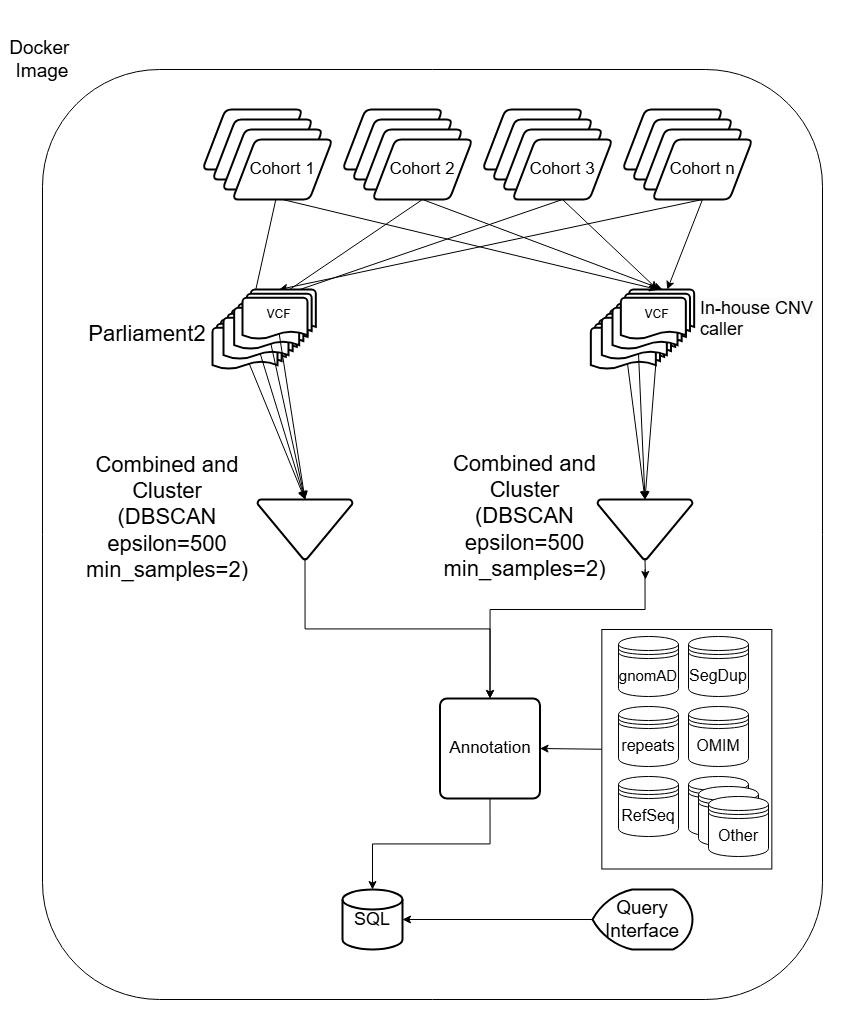

The diagram above was exported from draw.io. Its source (the exported page's mxGraphModel, read from the mxfile embedded in the PNG):
<mxGraphModel dx="1799" dy="990" grid="1" gridSize="10" guides="1" tooltips="1" connect="1" arrows="1" fold="1" page="1" pageScale="1" pageWidth="850" pageHeight="1100" math="0" shadow="0">
  <root>
    <mxCell id="0" />
    <mxCell id="1" parent="0" />
    <mxCell id="ohtElSJQSMk1ZY5yH4uY-36" value="" style="rounded=1;whiteSpace=wrap;html=1;fillColor=none;" parent="1" vertex="1">
      <mxGeometry x="40" y="60" width="780" height="930" as="geometry" />
    </mxCell>
    <mxCell id="r7ETlZw9yXGOFs1-QWS1-67" value="" style="rounded=0;whiteSpace=wrap;html=1;fillColor=none;" parent="1" vertex="1">
      <mxGeometry x="599.34" y="620" width="170" height="239.5" as="geometry" />
    </mxCell>
    <mxCell id="r7ETlZw9yXGOFs1-QWS1-3" value="PIDD" style="shape=parallelogram;html=1;strokeWidth=2;perimeter=parallelogramPerimeter;whiteSpace=wrap;rounded=1;arcSize=12;size=0.23;" parent="1" vertex="1">
      <mxGeometry x="200" y="100" width="100" height="60" as="geometry" />
    </mxCell>
    <mxCell id="r7ETlZw9yXGOFs1-QWS1-4" value="PIDD" style="shape=parallelogram;html=1;strokeWidth=2;perimeter=parallelogramPerimeter;whiteSpace=wrap;rounded=1;arcSize=12;size=0.23;" parent="1" vertex="1">
      <mxGeometry x="210" y="110" width="100" height="60" as="geometry" />
    </mxCell>
    <mxCell id="r7ETlZw9yXGOFs1-QWS1-5" value="PIDD" style="shape=parallelogram;html=1;strokeWidth=2;perimeter=parallelogramPerimeter;whiteSpace=wrap;rounded=1;arcSize=12;size=0.23;" parent="1" vertex="1">
      <mxGeometry x="220" y="120" width="100" height="60" as="geometry" />
    </mxCell>
    <mxCell id="r7ETlZw9yXGOFs1-QWS1-29" value="" style="rounded=0;orthogonalLoop=1;jettySize=auto;html=1;entryX=0.5;entryY=0;entryDx=0;entryDy=0;entryPerimeter=0;" parent="1" source="r7ETlZw9yXGOFs1-QWS1-6" target="r7ETlZw9yXGOFs1-QWS1-27" edge="1">
      <mxGeometry relative="1" as="geometry" />
    </mxCell>
    <mxCell id="r7ETlZw9yXGOFs1-QWS1-6" value="Cohort 1" style="shape=parallelogram;html=1;strokeWidth=2;perimeter=parallelogramPerimeter;whiteSpace=wrap;rounded=1;arcSize=12;size=0.23;fontSize=17;" parent="1" vertex="1">
      <mxGeometry x="230" y="130" width="100" height="60" as="geometry" />
    </mxCell>
    <mxCell id="r7ETlZw9yXGOFs1-QWS1-11" value="PIDD" style="shape=parallelogram;html=1;strokeWidth=2;perimeter=parallelogramPerimeter;whiteSpace=wrap;rounded=1;arcSize=12;size=0.23;" parent="1" vertex="1">
      <mxGeometry x="340" y="100" width="100" height="60" as="geometry" />
    </mxCell>
    <mxCell id="r7ETlZw9yXGOFs1-QWS1-12" value="PIDD" style="shape=parallelogram;html=1;strokeWidth=2;perimeter=parallelogramPerimeter;whiteSpace=wrap;rounded=1;arcSize=12;size=0.23;" parent="1" vertex="1">
      <mxGeometry x="350" y="110" width="100" height="60" as="geometry" />
    </mxCell>
    <mxCell id="r7ETlZw9yXGOFs1-QWS1-13" value="PIDD" style="shape=parallelogram;html=1;strokeWidth=2;perimeter=parallelogramPerimeter;whiteSpace=wrap;rounded=1;arcSize=12;size=0.23;" parent="1" vertex="1">
      <mxGeometry x="360" y="120" width="100" height="60" as="geometry" />
    </mxCell>
    <mxCell id="r7ETlZw9yXGOFs1-QWS1-14" value="Cohort 2" style="shape=parallelogram;html=1;strokeWidth=2;perimeter=parallelogramPerimeter;whiteSpace=wrap;rounded=1;arcSize=12;size=0.23;fontSize=17;" parent="1" vertex="1">
      <mxGeometry x="370" y="130" width="100" height="60" as="geometry" />
    </mxCell>
    <mxCell id="r7ETlZw9yXGOFs1-QWS1-15" value="PIDD" style="shape=parallelogram;html=1;strokeWidth=2;perimeter=parallelogramPerimeter;whiteSpace=wrap;rounded=1;arcSize=12;size=0.23;" parent="1" vertex="1">
      <mxGeometry x="480" y="100" width="100" height="60" as="geometry" />
    </mxCell>
    <mxCell id="r7ETlZw9yXGOFs1-QWS1-16" value="PIDD" style="shape=parallelogram;html=1;strokeWidth=2;perimeter=parallelogramPerimeter;whiteSpace=wrap;rounded=1;arcSize=12;size=0.23;" parent="1" vertex="1">
      <mxGeometry x="490" y="110" width="100" height="60" as="geometry" />
    </mxCell>
    <mxCell id="r7ETlZw9yXGOFs1-QWS1-17" value="PIDD" style="shape=parallelogram;html=1;strokeWidth=2;perimeter=parallelogramPerimeter;whiteSpace=wrap;rounded=1;arcSize=12;size=0.23;" parent="1" vertex="1">
      <mxGeometry x="500" y="120" width="100" height="60" as="geometry" />
    </mxCell>
    <mxCell id="r7ETlZw9yXGOFs1-QWS1-18" value="Cohort 3" style="shape=parallelogram;html=1;strokeWidth=2;perimeter=parallelogramPerimeter;whiteSpace=wrap;rounded=1;arcSize=12;size=0.23;fontSize=17;" parent="1" vertex="1">
      <mxGeometry x="510" y="130" width="100" height="60" as="geometry" />
    </mxCell>
    <mxCell id="r7ETlZw9yXGOFs1-QWS1-22" value="PIDD" style="shape=parallelogram;html=1;strokeWidth=2;perimeter=parallelogramPerimeter;whiteSpace=wrap;rounded=1;arcSize=12;size=0.23;" parent="1" vertex="1">
      <mxGeometry x="620" y="100" width="100" height="60" as="geometry" />
    </mxCell>
    <mxCell id="r7ETlZw9yXGOFs1-QWS1-23" value="PIDD" style="shape=parallelogram;html=1;strokeWidth=2;perimeter=parallelogramPerimeter;whiteSpace=wrap;rounded=1;arcSize=12;size=0.23;" parent="1" vertex="1">
      <mxGeometry x="630" y="110" width="100" height="60" as="geometry" />
    </mxCell>
    <mxCell id="r7ETlZw9yXGOFs1-QWS1-24" value="PIDD" style="shape=parallelogram;html=1;strokeWidth=2;perimeter=parallelogramPerimeter;whiteSpace=wrap;rounded=1;arcSize=12;size=0.23;" parent="1" vertex="1">
      <mxGeometry x="640" y="120" width="100" height="60" as="geometry" />
    </mxCell>
    <mxCell id="ohtElSJQSMk1ZY5yH4uY-18" style="rounded=0;orthogonalLoop=1;jettySize=auto;html=1;exitX=0.5;exitY=1;exitDx=0;exitDy=0;" parent="1" source="r7ETlZw9yXGOFs1-QWS1-25" target="ohtElSJQSMk1ZY5yH4uY-13" edge="1">
      <mxGeometry relative="1" as="geometry" />
    </mxCell>
    <mxCell id="r7ETlZw9yXGOFs1-QWS1-25" value="Cohort n" style="shape=parallelogram;html=1;strokeWidth=2;perimeter=parallelogramPerimeter;whiteSpace=wrap;rounded=1;arcSize=12;size=0.23;fontSize=17;" parent="1" vertex="1">
      <mxGeometry x="650" y="130" width="100" height="60" as="geometry" />
    </mxCell>
    <mxCell id="r7ETlZw9yXGOFs1-QWS1-26" value="SQL" style="strokeWidth=2;html=1;shape=mxgraph.flowchart.database;whiteSpace=wrap;fontSize=18;" parent="1" vertex="1">
      <mxGeometry x="340" y="880" width="60" height="60" as="geometry" />
    </mxCell>
    <mxCell id="r7ETlZw9yXGOFs1-QWS1-27" value="VCF" style="strokeWidth=2;html=1;shape=mxgraph.flowchart.multi-document;whiteSpace=wrap;" parent="1" vertex="1">
      <mxGeometry x="210" y="310" width="73.33" height="50" as="geometry" />
    </mxCell>
    <mxCell id="r7ETlZw9yXGOFs1-QWS1-31" value="" style="rounded=0;orthogonalLoop=1;jettySize=auto;html=1;entryX=0.5;entryY=0;entryDx=0;entryDy=0;entryPerimeter=0;exitX=0.5;exitY=1;exitDx=0;exitDy=0;" parent="1" source="r7ETlZw9yXGOFs1-QWS1-14" target="r7ETlZw9yXGOFs1-QWS1-32" edge="1">
      <mxGeometry relative="1" as="geometry">
        <mxPoint x="290" y="200" as="sourcePoint" />
      </mxGeometry>
    </mxCell>
    <mxCell id="r7ETlZw9yXGOFs1-QWS1-32" value="VCF" style="strokeWidth=2;html=1;shape=mxgraph.flowchart.multi-document;whiteSpace=wrap;" parent="1" vertex="1">
      <mxGeometry x="221" y="300" width="73.33" height="50" as="geometry" />
    </mxCell>
    <mxCell id="r7ETlZw9yXGOFs1-QWS1-33" value="" style="rounded=0;orthogonalLoop=1;jettySize=auto;html=1;entryX=0.5;entryY=0;entryDx=0;entryDy=0;entryPerimeter=0;exitX=0.5;exitY=1;exitDx=0;exitDy=0;" parent="1" source="r7ETlZw9yXGOFs1-QWS1-18" target="r7ETlZw9yXGOFs1-QWS1-34" edge="1">
      <mxGeometry relative="1" as="geometry">
        <mxPoint x="300" y="210" as="sourcePoint" />
      </mxGeometry>
    </mxCell>
    <mxCell id="r7ETlZw9yXGOFs1-QWS1-44" style="rounded=0;orthogonalLoop=1;jettySize=auto;html=1;exitX=0.5;exitY=0.88;exitDx=0;exitDy=0;exitPerimeter=0;entryX=0.5;entryY=0;entryDx=0;entryDy=0;entryPerimeter=0;" parent="1" source="r7ETlZw9yXGOFs1-QWS1-34" target="r7ETlZw9yXGOFs1-QWS1-48" edge="1">
      <mxGeometry relative="1" as="geometry">
        <mxPoint x="470" y="560" as="targetPoint" />
        <mxPoint x="600" y="412.79999999999995" as="sourcePoint" />
      </mxGeometry>
    </mxCell>
    <mxCell id="r7ETlZw9yXGOFs1-QWS1-34" value="VCF" style="strokeWidth=2;html=1;shape=mxgraph.flowchart.multi-document;whiteSpace=wrap;" parent="1" vertex="1">
      <mxGeometry x="231.67" y="290" width="73.33" height="50" as="geometry" />
    </mxCell>
    <mxCell id="r7ETlZw9yXGOFs1-QWS1-35" value="" style="rounded=0;orthogonalLoop=1;jettySize=auto;html=1;entryX=0.5;entryY=0;entryDx=0;entryDy=0;entryPerimeter=0;exitX=0.5;exitY=1;exitDx=0;exitDy=0;" parent="1" source="r7ETlZw9yXGOFs1-QWS1-25" target="r7ETlZw9yXGOFs1-QWS1-36" edge="1">
      <mxGeometry relative="1" as="geometry">
        <mxPoint x="694" y="190" as="sourcePoint" />
      </mxGeometry>
    </mxCell>
    <mxCell id="r7ETlZw9yXGOFs1-QWS1-36" value="VCF" style="strokeWidth=2;html=1;shape=mxgraph.flowchart.multi-document;whiteSpace=wrap;" parent="1" vertex="1">
      <mxGeometry x="240" y="280" width="73.33" height="50" as="geometry" />
    </mxCell>
    <mxCell id="r7ETlZw9yXGOFs1-QWS1-40" value="Query Interface" style="strokeWidth=2;html=1;shape=mxgraph.flowchart.display;whiteSpace=wrap;fontSize=19;" parent="1" vertex="1">
      <mxGeometry x="590" y="880" width="100" height="60" as="geometry" />
    </mxCell>
    <mxCell id="r7ETlZw9yXGOFs1-QWS1-42" style="rounded=0;orthogonalLoop=1;jettySize=auto;html=1;exitX=0.5;exitY=0.88;exitDx=0;exitDy=0;exitPerimeter=0;entryX=0.5;entryY=0;entryDx=0;entryDy=0;entryPerimeter=0;" parent="1" source="r7ETlZw9yXGOFs1-QWS1-27" target="r7ETlZw9yXGOFs1-QWS1-48" edge="1">
      <mxGeometry relative="1" as="geometry">
        <mxPoint x="416" y="522" as="targetPoint" />
      </mxGeometry>
    </mxCell>
    <mxCell id="r7ETlZw9yXGOFs1-QWS1-43" style="rounded=0;orthogonalLoop=1;jettySize=auto;html=1;exitX=0.5;exitY=0.88;exitDx=0;exitDy=0;exitPerimeter=0;entryX=0.5;entryY=0;entryDx=0;entryDy=0;entryPerimeter=0;" parent="1" source="r7ETlZw9yXGOFs1-QWS1-32" target="r7ETlZw9yXGOFs1-QWS1-48" edge="1">
      <mxGeometry relative="1" as="geometry">
        <mxPoint x="466" y="520" as="targetPoint" />
      </mxGeometry>
    </mxCell>
    <mxCell id="r7ETlZw9yXGOFs1-QWS1-45" style="rounded=0;orthogonalLoop=1;jettySize=auto;html=1;exitX=0.5;exitY=0.88;exitDx=0;exitDy=0;exitPerimeter=0;entryX=0.5;entryY=0;entryDx=0;entryDy=0;entryPerimeter=0;" parent="1" source="r7ETlZw9yXGOFs1-QWS1-36" target="r7ETlZw9yXGOFs1-QWS1-48" edge="1">
      <mxGeometry relative="1" as="geometry">
        <mxPoint x="516" y="522" as="targetPoint" />
      </mxGeometry>
    </mxCell>
    <mxCell id="r7ETlZw9yXGOFs1-QWS1-47" value="Combined and Cluster&lt;br style=&quot;font-size: 22px;&quot;&gt;(DBSCAN&lt;br style=&quot;font-size: 22px;&quot;&gt;epsilon=500&lt;br style=&quot;font-size: 22px;&quot;&gt;min_samples=2)" style="text;html=1;strokeColor=none;fillColor=none;align=center;verticalAlign=middle;whiteSpace=wrap;rounded=0;horizontal=1;fontSize=22;" parent="1" vertex="1">
      <mxGeometry x="90" y="455" width="150" height="105" as="geometry" />
    </mxCell>
    <mxCell id="r7ETlZw9yXGOFs1-QWS1-51" value="" style="edgeStyle=orthogonalEdgeStyle;rounded=0;orthogonalLoop=1;jettySize=auto;html=1;entryX=0.5;entryY=0;entryDx=0;entryDy=0;exitX=0.5;exitY=1;exitDx=0;exitDy=0;exitPerimeter=0;" parent="1" source="r7ETlZw9yXGOFs1-QWS1-48" target="r7ETlZw9yXGOFs1-QWS1-54" edge="1">
      <mxGeometry relative="1" as="geometry">
        <mxPoint x="487.5" y="660" as="targetPoint" />
      </mxGeometry>
    </mxCell>
    <mxCell id="r7ETlZw9yXGOFs1-QWS1-48" value="" style="strokeWidth=2;html=1;shape=mxgraph.flowchart.merge_or_storage;whiteSpace=wrap;" parent="1" vertex="1">
      <mxGeometry x="255" y="490" width="95" height="60" as="geometry" />
    </mxCell>
    <mxCell id="r7ETlZw9yXGOFs1-QWS1-68" style="rounded=0;orthogonalLoop=1;jettySize=auto;html=1;exitX=1;exitY=0.5;exitDx=0;exitDy=0;entryX=0;entryY=0.5;entryDx=0;entryDy=0;startArrow=classic;startFill=1;endArrow=none;endFill=0;" parent="1" source="r7ETlZw9yXGOFs1-QWS1-54" target="r7ETlZw9yXGOFs1-QWS1-67" edge="1">
      <mxGeometry relative="1" as="geometry" />
    </mxCell>
    <mxCell id="r7ETlZw9yXGOFs1-QWS1-54" value="Annotation" style="rounded=1;whiteSpace=wrap;html=1;absoluteArcSize=1;arcSize=14;strokeWidth=2;fontSize=17;" parent="1" vertex="1">
      <mxGeometry x="437.5" y="689" width="100" height="100" as="geometry" />
    </mxCell>
    <mxCell id="r7ETlZw9yXGOFs1-QWS1-56" style="edgeStyle=orthogonalEdgeStyle;rounded=0;orthogonalLoop=1;jettySize=auto;html=1;exitX=0.5;exitY=1;exitDx=0;exitDy=0;entryX=0.5;entryY=0;entryDx=0;entryDy=0;entryPerimeter=0;" parent="1" source="r7ETlZw9yXGOFs1-QWS1-54" target="r7ETlZw9yXGOFs1-QWS1-26" edge="1">
      <mxGeometry relative="1" as="geometry" />
    </mxCell>
    <mxCell id="r7ETlZw9yXGOFs1-QWS1-57" value="&lt;font style=&quot;font-size: 22px;&quot;&gt;Parliament2&lt;br style=&quot;font-size: 22px;&quot;&gt;&lt;/font&gt;" style="text;html=1;strokeColor=none;fillColor=none;align=center;verticalAlign=middle;whiteSpace=wrap;rounded=0;fontSize=22;" parent="1" vertex="1">
      <mxGeometry x="60" y="310" width="170" height="30" as="geometry" />
    </mxCell>
    <mxCell id="r7ETlZw9yXGOFs1-QWS1-60" value="repeats" style="shape=datastore;whiteSpace=wrap;html=1;fontSize=16;" parent="1" vertex="1">
      <mxGeometry x="616" y="697" width="60" height="60" as="geometry" />
    </mxCell>
    <mxCell id="r7ETlZw9yXGOFs1-QWS1-61" value="gnomAD" style="shape=datastore;whiteSpace=wrap;html=1;fontSize=15;" parent="1" vertex="1">
      <mxGeometry x="616" y="627" width="60" height="60" as="geometry" />
    </mxCell>
    <mxCell id="r7ETlZw9yXGOFs1-QWS1-62" value="SegDup" style="shape=datastore;whiteSpace=wrap;html=1;fontSize=16;" parent="1" vertex="1">
      <mxGeometry x="686" y="627" width="60" height="60" as="geometry" />
    </mxCell>
    <mxCell id="r7ETlZw9yXGOFs1-QWS1-63" value="RefSeq" style="shape=datastore;whiteSpace=wrap;html=1;fontSize=16;" parent="1" vertex="1">
      <mxGeometry x="616" y="767" width="60" height="60" as="geometry" />
    </mxCell>
    <mxCell id="r7ETlZw9yXGOFs1-QWS1-64" value="OMIM" style="shape=datastore;whiteSpace=wrap;html=1;fontSize=16;" parent="1" vertex="1">
      <mxGeometry x="686" y="697" width="60" height="60" as="geometry" />
    </mxCell>
    <mxCell id="r7ETlZw9yXGOFs1-QWS1-69" style="edgeStyle=orthogonalEdgeStyle;rounded=0;orthogonalLoop=1;jettySize=auto;html=1;exitX=0;exitY=0.5;exitDx=0;exitDy=0;exitPerimeter=0;entryX=1;entryY=0.5;entryDx=0;entryDy=0;entryPerimeter=0;" parent="1" source="r7ETlZw9yXGOFs1-QWS1-40" target="r7ETlZw9yXGOFs1-QWS1-26" edge="1">
      <mxGeometry relative="1" as="geometry" />
    </mxCell>
    <mxCell id="r7ETlZw9yXGOFs1-QWS1-72" value="Docker&amp;nbsp;&lt;br style=&quot;font-size: 19px;&quot;&gt;Image" style="text;html=1;strokeColor=none;fillColor=none;align=center;verticalAlign=middle;whiteSpace=wrap;rounded=0;fontSize=19;" parent="1" vertex="1">
      <mxGeometry x="10" width="60" height="100" as="geometry" />
    </mxCell>
    <mxCell id="r7ETlZw9yXGOFs1-QWS1-73" value="Other" style="shape=datastore;whiteSpace=wrap;html=1;" parent="1" vertex="1">
      <mxGeometry x="686" y="767" width="60" height="60" as="geometry" />
    </mxCell>
    <mxCell id="ohtElSJQSMk1ZY5yH4uY-10" value="VCF" style="strokeWidth=2;html=1;shape=mxgraph.flowchart.multi-document;whiteSpace=wrap;" parent="1" vertex="1">
      <mxGeometry x="588.3399999999999" y="310" width="73.33" height="50" as="geometry" />
    </mxCell>
    <mxCell id="ohtElSJQSMk1ZY5yH4uY-11" value="VCF" style="strokeWidth=2;html=1;shape=mxgraph.flowchart.multi-document;whiteSpace=wrap;" parent="1" vertex="1">
      <mxGeometry x="599.3399999999999" y="300" width="73.33" height="50" as="geometry" />
    </mxCell>
    <mxCell id="ohtElSJQSMk1ZY5yH4uY-12" value="VCF" style="strokeWidth=2;html=1;shape=mxgraph.flowchart.multi-document;whiteSpace=wrap;" parent="1" vertex="1">
      <mxGeometry x="610.01" y="290" width="73.33" height="50" as="geometry" />
    </mxCell>
    <mxCell id="ohtElSJQSMk1ZY5yH4uY-13" value="VCF" style="strokeWidth=2;html=1;shape=mxgraph.flowchart.multi-document;whiteSpace=wrap;" parent="1" vertex="1">
      <mxGeometry x="618.3399999999999" y="280" width="73.33" height="50" as="geometry" />
    </mxCell>
    <mxCell id="ohtElSJQSMk1ZY5yH4uY-14" value="&lt;br style=&quot;border-color: var(--border-color); color: rgb(0, 0, 0); font-family: Helvetica; font-size: 18px; font-style: normal; font-variant-ligatures: normal; font-variant-caps: normal; font-weight: 400; letter-spacing: normal; orphans: 2; text-align: center; text-indent: 0px; text-transform: none; widows: 2; word-spacing: 0px; -webkit-text-stroke-width: 0px; background-color: rgb(251, 251, 251); text-decoration-thickness: initial; text-decoration-style: initial; text-decoration-color: initial;&quot;&gt;&lt;span style=&quot;color: rgb(0, 0, 0); font-family: Helvetica; font-size: 18px; font-style: normal; font-variant-ligatures: normal; font-variant-caps: normal; font-weight: 400; letter-spacing: normal; orphans: 2; text-align: center; text-indent: 0px; text-transform: none; widows: 2; word-spacing: 0px; -webkit-text-stroke-width: 0px; background-color: rgb(251, 251, 251); text-decoration-thickness: initial; text-decoration-style: initial; text-decoration-color: initial; float: none; display: inline !important;&quot;&gt;In-house CNV caller&lt;/span&gt;" style="text;whiteSpace=wrap;html=1;fontSize=18;" parent="1" vertex="1">
      <mxGeometry x="696" y="260" width="140" height="60" as="geometry" />
    </mxCell>
    <mxCell id="ohtElSJQSMk1ZY5yH4uY-15" style="rounded=0;orthogonalLoop=1;jettySize=auto;html=1;entryX=0.5;entryY=0;entryDx=0;entryDy=0;entryPerimeter=0;exitX=0.5;exitY=1;exitDx=0;exitDy=0;" parent="1" source="r7ETlZw9yXGOFs1-QWS1-6" target="ohtElSJQSMk1ZY5yH4uY-13" edge="1">
      <mxGeometry relative="1" as="geometry" />
    </mxCell>
    <mxCell id="ohtElSJQSMk1ZY5yH4uY-16" style="rounded=0;orthogonalLoop=1;jettySize=auto;html=1;exitX=0.5;exitY=1;exitDx=0;exitDy=0;" parent="1" source="r7ETlZw9yXGOFs1-QWS1-14" edge="1">
      <mxGeometry relative="1" as="geometry">
        <mxPoint x="660" y="280" as="targetPoint" />
      </mxGeometry>
    </mxCell>
    <mxCell id="ohtElSJQSMk1ZY5yH4uY-17" style="rounded=0;orthogonalLoop=1;jettySize=auto;html=1;exitX=0.5;exitY=1;exitDx=0;exitDy=0;entryX=0.5;entryY=0;entryDx=0;entryDy=0;entryPerimeter=0;" parent="1" source="r7ETlZw9yXGOFs1-QWS1-18" target="ohtElSJQSMk1ZY5yH4uY-13" edge="1">
      <mxGeometry relative="1" as="geometry" />
    </mxCell>
    <mxCell id="ohtElSJQSMk1ZY5yH4uY-21" value="Other" style="shape=datastore;whiteSpace=wrap;html=1;" parent="1" vertex="1">
      <mxGeometry x="696" y="777" width="60" height="60" as="geometry" />
    </mxCell>
    <mxCell id="ohtElSJQSMk1ZY5yH4uY-22" value="Other" style="shape=datastore;whiteSpace=wrap;html=1;fontSize=16;" parent="1" vertex="1">
      <mxGeometry x="706" y="787" width="60" height="60" as="geometry" />
    </mxCell>
    <mxCell id="ohtElSJQSMk1ZY5yH4uY-30" style="edgeStyle=orthogonalEdgeStyle;rounded=0;orthogonalLoop=1;jettySize=auto;html=1;exitX=0.5;exitY=1;exitDx=0;exitDy=0;exitPerimeter=0;" parent="1" source="ohtElSJQSMk1ZY5yH4uY-25" edge="1">
      <mxGeometry relative="1" as="geometry">
        <mxPoint x="643" y="570" as="targetPoint" />
      </mxGeometry>
    </mxCell>
    <mxCell id="ohtElSJQSMk1ZY5yH4uY-25" value="" style="strokeWidth=2;html=1;shape=mxgraph.flowchart.merge_or_storage;whiteSpace=wrap;" parent="1" vertex="1">
      <mxGeometry x="595" y="490" width="95" height="60" as="geometry" />
    </mxCell>
    <mxCell id="ohtElSJQSMk1ZY5yH4uY-26" value="Combined and Cluster&lt;br style=&quot;font-size: 22px;&quot;&gt;(DBSCAN&lt;br style=&quot;font-size: 22px;&quot;&gt;epsilon=500&lt;br style=&quot;font-size: 22px;&quot;&gt;min_samples=2)" style="text;html=1;strokeColor=none;fillColor=none;align=center;verticalAlign=middle;whiteSpace=wrap;rounded=0;fontSize=22;" parent="1" vertex="1">
      <mxGeometry x="465" y="465" width="115" height="85" as="geometry" />
    </mxCell>
    <mxCell id="ohtElSJQSMk1ZY5yH4uY-27" style="rounded=0;orthogonalLoop=1;jettySize=auto;html=1;exitX=0.885;exitY=0.91;exitDx=0;exitDy=0;exitPerimeter=0;entryX=0.5;entryY=0;entryDx=0;entryDy=0;entryPerimeter=0;" parent="1" source="ohtElSJQSMk1ZY5yH4uY-10" target="ohtElSJQSMk1ZY5yH4uY-25" edge="1">
      <mxGeometry relative="1" as="geometry" />
    </mxCell>
    <mxCell id="ohtElSJQSMk1ZY5yH4uY-33" style="edgeStyle=orthogonalEdgeStyle;rounded=0;orthogonalLoop=1;jettySize=auto;html=1;exitX=0.5;exitY=1;exitDx=0;exitDy=0;entryX=0.5;entryY=0;entryDx=0;entryDy=0;" parent="1" target="r7ETlZw9yXGOFs1-QWS1-54" edge="1">
      <mxGeometry relative="1" as="geometry">
        <Array as="points">
          <mxPoint x="643" y="600" />
          <mxPoint x="488" y="600" />
        </Array>
        <mxPoint x="642.5" y="560" as="sourcePoint" />
      </mxGeometry>
    </mxCell>
    <mxCell id="XAU4Tkpajs-FqTXDDNEB-1" style="rounded=0;orthogonalLoop=1;jettySize=auto;html=1;exitX=0.5;exitY=0.88;exitDx=0;exitDy=0;exitPerimeter=0;entryX=0.5;entryY=0;entryDx=0;entryDy=0;entryPerimeter=0;" edge="1" parent="1" source="ohtElSJQSMk1ZY5yH4uY-10" target="ohtElSJQSMk1ZY5yH4uY-25">
      <mxGeometry relative="1" as="geometry" />
    </mxCell>
    <mxCell id="XAU4Tkpajs-FqTXDDNEB-2" style="rounded=0;orthogonalLoop=1;jettySize=auto;html=1;exitX=0.5;exitY=0.88;exitDx=0;exitDy=0;exitPerimeter=0;entryX=0.5;entryY=0;entryDx=0;entryDy=0;entryPerimeter=0;" edge="1" parent="1" source="ohtElSJQSMk1ZY5yH4uY-11" target="ohtElSJQSMk1ZY5yH4uY-25">
      <mxGeometry relative="1" as="geometry" />
    </mxCell>
  </root>
</mxGraphModel>